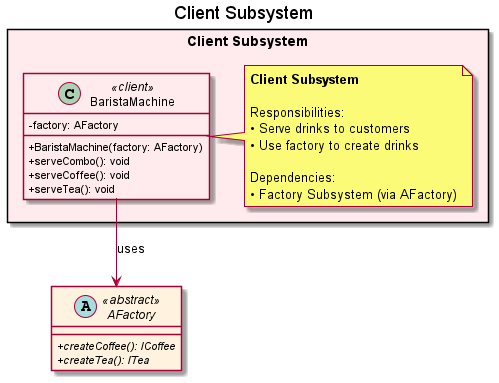

The diagram above was rendered by PlantUML. Its source (embedded in the PNG):
@startuml Client Subsystem

' ==================== Color Definitions ====================
!define CLIENT_COLOR #FFEBEE
!define INTERFACE_COLOR #E8F5E9
!define ABSTRACT_COLOR #FFF3E0

skinparam classAttributeIconSize 0
skinparam class {
    BackgroundColor<<client>> CLIENT_COLOR
    BackgroundColor<<interface>> INTERFACE_COLOR
    BackgroundColor<<abstract>> ABSTRACT_COLOR
}

title Client Subsystem

package "Client Subsystem" <<Rectangle>> #FFEBEE {
    
    class BaristaMachine <<client>> {
        -factory: AFactory
        +BaristaMachine(factory: AFactory)
        +serveCombo(): void
        +serveCoffee(): void
        +serveTea(): void
    }
    
    note right of BaristaMachine
        <b>Client Subsystem</b>
        
        Responsibilities:
        • Serve drinks to customers
        • Use factory to create drinks
        
        Dependencies:
        • Factory Subsystem (via AFactory)
    end note
}

' External interface (from Factory Subsystem)
abstract class AFactory <<abstract>> {
    +{abstract} createCoffee(): ICoffee
    +{abstract} createTea(): ITea
}

BaristaMachine --> AFactory : uses

@enduml